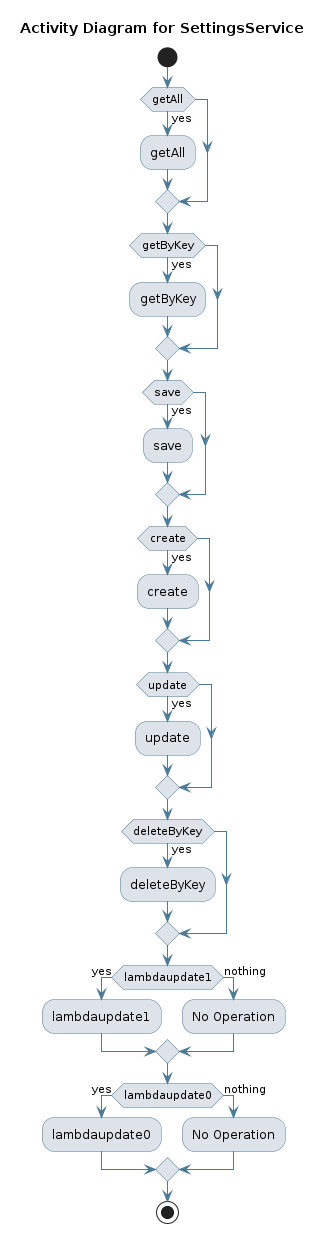

The diagram above was rendered by PlantUML. Its source (embedded in the PNG):
@startuml
skinparam activity {
 BackgroundColor #DEE3E9 
 BorderColor #4D7A97 
 ArrowColor #4D7A97 
}
!pragma useVerticalIf on
start
title Activity Diagram for SettingsService

if (getAll) then (yes)
:getAll;
endif
if (getByKey) then (yes)
:getByKey;
endif
if (save) then (yes)
:save;
endif
if (create) then (yes)
:create;
endif
if (update) then (yes)
:update;
endif
if (deleteByKey) then (yes)
:deleteByKey;
endif
if (lambdaupdate1) then (yes)
:lambdaupdate1;
else (nothing)
:No Operation;
endif
if (lambdaupdate0) then (yes)
:lambdaupdate0;
else (nothing)
:No Operation;
endif
stop
@enduml